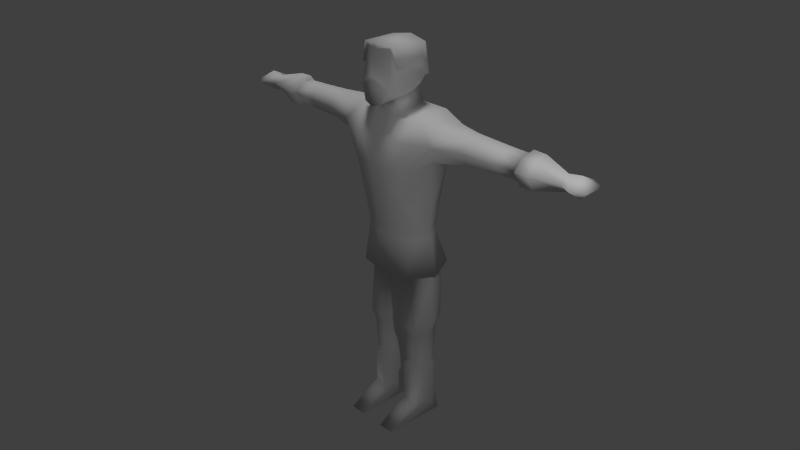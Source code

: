 # Source: swordsman_idle.blend  (saved by Blender 2.76.0; exported with 4.5.12 LTS)
import bpy
from mathutils import Matrix  # noqa: F401  (used for matrix-valued properties, if any)

bpy.ops.wm.read_factory_settings(use_empty=True)
scene = bpy.context.scene
scene.name = 'Scene'

# ---- collections
col_collection_1 = bpy.data.collections.new('Collection 1'); scene.collection.children.link(col_collection_1)

# ---- materials (node trees are filled in below, after node groups)
mat_material = bpy.data.materials.new('Material')
mat_material.alpha_threshold = 0.0
mat_material.use_transparent_shadow = False
mat_material.roughness = 0.5
mat_material.line_color = (0.0, 0.0, 0.0, 1.0)

# ---- material node trees

# ---- world
world_world = bpy.data.worlds.new('World'); scene.world = world_world
world_world.color = (0.05088, 0.05088, 0.05088)
world_world.use_sun_shadow = False
world_world.sun_shadow_jitter_overblur = 0.0
world_world.cycles.sampling_method = 'MANUAL'
world_world.cycles.sample_map_resolution = 256

# ---- cameras
cam_camera = bpy.data.cameras.new('Camera')
cam_camera.clip_end = 100.0
cam_camera.lens = 35.0
cam_camera.sensor_width = 32.0
cam_camera.sensor_height = 18.0
cam_camera.ortho_scale = 7.314
cam_camera.dof.focus_distance = 0.0
cam_camera.dof.aperture_fstop = 128.0

# ---- lights
light_hemi = bpy.data.lights.new('Hemi', 'SUN')
light_hemi.transmission_factor = 0.0
light_hemi.angle = 0.1993
light_hemi.energy = 1.0
light_hemi.shadow_buffer_clip_start = 0.5
light_hemi.shadow_soft_size = 0.1
light_hemi.shadow_cascade_max_distance = 1000.0
light_hemi.cycles.use_multiple_importance_sampling = False
light_lamp = bpy.data.lights.new('Lamp', 'POINT')
light_lamp.transmission_factor = 0.0
light_lamp.cutoff_distance = 30.0
light_lamp.energy = 100.0
light_lamp.shadow_buffer_clip_start = 1.001
light_lamp.shadow_soft_size = 0.1
light_lamp.shadow_maximum_resolution = 0.006
light_lamp.use_absolute_resolution = True
light_lamp.cycles.use_multiple_importance_sampling = False

# ---- meshes
me_cube = bpy.data.meshes.new('Cube')
me_cube.from_pydata([(0.5333, 0.2545, 4.76), (0.5333, -0.2545, 4.713), (0.5418, -0.01992, 2.999), (0.39, -0.2893, 2.999), (0.6663, -0.1462, 4.151), (1.25, -0.1126, 4.288), (0.3978, 0.2151, 2.999), (0.6663, 0.1462, 4.151), (1.25, 0.1126, 4.288), (0.3713, -0.4698, 3.946), (0.3713, -0.4892, 4.445), (0.3292, 0.4943, 4.445), (0.3713, 0.4698, 3.944), (0.8984, 0.181, 4.655), (0.8006, 0.3086, 4.403), (0.8006, -0.3086, 4.442), (0.8984, -0.181, 4.616), (1.25, -0.09271, 4.617), (1.25, -0.2223, 4.489), (1.25, 0.2223, 4.489), (1.25, 0.09271, 4.652), (1.911, 0.1925, 4.486), (1.856, 0.09746, 4.313), (1.77, -0.09747, 4.313), (1.709, -0.1925, 4.486), (1.77, -0.08029, 4.597), (1.856, 0.08028, 4.628), (0.174, 0.2128, 4.785), (0.25, -0.3606, 4.713), (0.1863, -0.3606, 5.021), (0.1458, 0.1407, 4.992), (0.3439, -0.2807, 5.021), (0.1885, -0.3941, 5.575), (0.1307, -0.5299, 4.894), (0.2564, -0.4704, 5.104), (0.2613, -0.3565, 5.314), (0.2421, -0.4172, 5.626), (0.2995, 0.1147, 5.613), (0.3453, -0.2495, 2.582), (0.5213, 0.0008048, 2.582), (0.3453, 0.307, 2.582), (0.1552, 0.3655, 2.22), (0.5782, -0.03593, 2.403), (0.4672, 0.2649, 2.22), (0.4442, -0.2533, 1.547), (0.5735, 0.005422, 1.613), (0.1497, -0.2539, 1.547), (0.4645, 0.2559, 1.64), (0.158, 0.286, 1.64), (0.05688, -0.004364, 1.613), (0.4149, -0.2134, 0.8734), (0.5148, 0.005098, 0.8734), (0.1873, -0.214, 0.8734), (0.4306, 0.1987, 0.8734), (0.1937, 0.222, 0.8734), (0.1155, -0.002465, 0.8734), (0.4157, -0.2152, 0.273), (0.5165, 0.005107, 0.273), (0.1863, -0.2157, 0.273), (0.4315, 0.2003, 0.273), (0.1927, 0.2237, 0.273), (0.1139, -0.002517, 0.273), (0.4771, 0.2137, 3.725e-09), (0.1505, 0.2208, 3.725e-09), (0.1863, -0.7095, 3.725e-09), (0.4203, -0.7094, 3.725e-09), (0.4138, -0.2111, 1.394), (0.5126, 0.005086, 1.442), (0.1887, -0.2116, 1.394), (0.4293, 0.1966, 1.456), (0.1951, 0.2196, 1.456), (0.1177, -0.002394, 1.442), (0.3991, -0.1789, 0.9233), (0.4831, 0.004924, 0.9233), (0.2076, -0.1793, 0.9233), (0.4123, 0.1678, 0.9233), (0.213, 0.1873, 0.9233), (0.1473, -0.001438, 0.9233), (2.09, -0.07802, 4.593), (2.09, 0.07829, 4.624), (2.09, -0.1868, 4.486), (2.09, 0.1883, 4.486), (2.09, 0.09504, 4.316), (2.09, -0.09472, 4.317), (2.28, 0.2401, 4.49), (2.28, 0.1219, 4.274), (2.28, -0.1206, 4.274), (2.28, -0.2388, 4.49), (2.28, -0.09919, 4.628), (2.28, 0.1005, 4.666), (2.09, -0.1009, 4.631), (2.09, -0.2425, 4.49), (2.09, 0.2459, 4.491), (2.09, -0.1227, 4.271), (2.674, 0.1455, 4.482), (2.674, 0.000648, 4.352), (2.674, -0.1442, 4.482), (2.674, 0.0006479, 4.577), (2.857, -0.004042, 4.609), (3.034, -0.1476, 4.48), (2.857, 0.2421, 4.487), (2.857, -0.004041, 4.32), (2.857, -0.2502, 4.487), (3.034, 0.1395, 4.48), (2.09, 0.1026, 4.671), (2.09, 0.1244, 4.27), (0.3352, -0.06724, 5.365), (0.3302, -0.3794, 5.347), (0.2857, 0.1919, 5.187), (0.2453, 0.1591, 5.163), (0.2429, -0.08818, 5.321), (0.4157, -0.3712, 2.447), (0.651, -0.0183, 2.447), (0.4392, 0.4113, 2.447), (-0.3713, -0.4698, 3.946), (0.06214, 0.5125, 3.85), (0.0, 0.3188, 2.999), (-0.1456, 0.5165, 4.445), (-0.2249, -0.5064, 4.445), (-0.5333, 0.2545, 4.76), (-0.5333, -0.2545, 4.713), (-0.174, 0.2128, 4.785), (-0.25, -0.3606, 4.713), (-0.5418, -0.01992, 2.999), (-0.39, -0.2893, 2.999), (-0.6663, -0.1462, 4.151), (-1.25, -0.1126, 4.288), (-0.3978, 0.2151, 2.999), (-0.6663, 0.1462, 4.151), (-1.25, 0.1126, 4.288), (0.1, -0.4834, 3.756), (-0.3713, -0.4892, 4.445), (-0.3292, 0.4943, 4.445), (-0.3713, 0.4698, 3.944), (-0.8984, 0.181, 4.655), (-0.8006, 0.3086, 4.403), (-0.8006, -0.3086, 4.442), (-0.8984, -0.181, 4.616), (-1.25, -0.09271, 4.617), (-1.25, -0.2223, 4.489), (-1.25, 0.2223, 4.489), (-1.25, 0.09271, 4.652), (-1.911, 0.1925, 4.486), (-1.856, 0.09746, 4.313), (-1.77, -0.09747, 4.313), (-1.709, -0.1925, 4.486), (-1.77, -0.08029, 4.597), (-1.856, 0.08028, 4.628), (-0.1863, -0.3606, 5.021), (-0.1458, 0.1407, 4.992), (-0.3439, -0.2807, 5.021), (0.0, -0.5416, 4.849), (-0.1885, -0.3941, 5.575), (0.0, -0.4704, 5.575), (-0.1307, -0.5299, 4.894), (-0.2564, -0.4704, 5.104), (0.0, 0.145, 5.661), (0.0, -0.5436, 5.248), (-0.2613, -0.3565, 5.314), (-0.2421, -0.4172, 5.626), (0.0, -0.4935, 5.652), (-0.2995, 0.1147, 5.613), (0.0, 0.4245, 2.582), (0.0, -0.3209, 2.582), (-0.3453, -0.2495, 2.582), (-0.5213, 0.0008048, 2.582), (-0.3453, 0.307, 2.582), (-0.1552, 0.3655, 2.22), (-0.5782, -0.03593, 2.403), (-0.4672, 0.2649, 2.22), (0.0, 0.03207, 2.403), (-0.4442, -0.2533, 1.547), (-0.5735, 0.005422, 1.613), (-0.1497, -0.2539, 1.547), (-0.4645, 0.2559, 1.64), (-0.158, 0.286, 1.64), (-0.05688, -0.004364, 1.613), (-0.4149, -0.2134, 0.8734), (-0.5148, 0.005098, 0.8734), (-0.1873, -0.214, 0.8734), (-0.4306, 0.1987, 0.8734), (-0.1937, 0.222, 0.8734), (-0.1155, -0.002465, 0.8734), (-0.4157, -0.2152, 0.273), (-0.5165, 0.005107, 0.273), (-0.1863, -0.2157, 0.273), (-0.4315, 0.2003, 0.273), (-0.1927, 0.2237, 0.273), (-0.1139, -0.002517, 0.273), (-0.4771, 0.2137, 3.725e-09), (-0.1505, 0.2208, 3.725e-09), (-0.1863, -0.7095, 3.725e-09), (-0.4203, -0.7094, 3.725e-09), (-0.4138, -0.2111, 1.394), (-0.5126, 0.005086, 1.442), (-0.1887, -0.2116, 1.394), (-0.4293, 0.1966, 1.456), (-0.1951, 0.2196, 1.456), (-0.1177, -0.002394, 1.442), (-0.3991, -0.1789, 0.9233), (-0.4831, 0.004924, 0.9233), (-0.2076, -0.1793, 0.9233), (-0.4123, 0.1678, 0.9233), (-0.213, 0.1873, 0.9233), (-0.1473, -0.001438, 0.9233), (-2.09, -0.07802, 4.593), (-2.09, 0.07829, 4.624), (-2.09, -0.1868, 4.486), (-2.09, 0.1883, 4.486), (-2.09, 0.09504, 4.316), (-2.09, -0.09472, 4.317), (-2.28, 0.2401, 4.49), (-2.28, 0.1219, 4.274), (-2.28, -0.1206, 4.274), (-2.28, -0.2388, 4.49), (-2.28, -0.09919, 4.628), (-2.28, 0.1005, 4.666), (-2.09, -0.1009, 4.631), (-2.09, -0.2425, 4.49), (-2.09, 0.2459, 4.491), (-2.09, -0.1227, 4.271), (-2.674, 0.1455, 4.482), (-2.674, 0.000648, 4.352), (-2.674, -0.1442, 4.482), (-2.674, 0.0006479, 4.577), (-2.857, -0.004042, 4.609), (-3.034, -0.1476, 4.48), (-2.857, 0.2421, 4.487), (-2.857, -0.004041, 4.32), (-2.857, -0.2502, 4.487), (-3.034, 0.1395, 4.48), (-2.09, 0.1026, 4.671), (-2.09, 0.1244, 4.27), (-0.3352, -0.06724, 5.365), (-0.3302, -0.3794, 5.347), (0.0, 0.2795, 5.129), (-0.2857, 0.1919, 5.187), (0.0, 0.2242, 5.107), (-0.2453, 0.1591, 5.163), (-0.2429, -0.08818, 5.321), (-0.4157, -0.3712, 2.447), (-0.651, -0.0183, 2.447), (-0.4392, 0.4113, 2.447), (0.0, 0.5311, 2.447), (0.0, 0.3317, 3.111), (0.3725, -0.2992, 3.111), (0.5322, -0.03175, 3.111), (0.3932, 0.2172, 3.111), (-0.3725, -0.2992, 3.111), (-0.5322, -0.03175, 3.111), (-0.3932, 0.2172, 3.111), (0.3868, 0.2914, 3.356), (0.3721, -0.3538, 3.378), (0.3794, 0.3764, 3.636), (0.2159, 0.4913, 3.897), (-0.3839, 0.2371, 4.77), (0.1, -0.5072, 3.935), (0.3719, -0.3895, 3.553), (0.5583, -0.05401, 3.313), (-0.3903, -0.308, 4.713), (-0.1, -0.479, 3.756), (-0.1, -0.3606, 4.713), (-0.1, -0.3731, 2.999), (-0.1, -0.5102, 4.048), (-0.1, -0.4992, 4.445), (-0.1, -0.4282, 2.447), (-0.1, -0.383, 3.111), (-0.1, -0.5026, 4.23), (0.1, -0.383, 3.111), (0.1, -0.3731, 2.999), (0.1, -0.4282, 2.447), (0.1, -0.4958, 4.445), (0.1, -0.3606, 4.713)], [], [(13, 14, 11, 0), (1, 0, 28), (15, 16, 1, 10), (11, 117, 121, 27, 0), (7, 12, 11, 14), (127, 250, 244, 116), (15, 18, 17, 16), (19, 14, 13, 20), (13, 16, 17, 20), (4, 7, 8, 5), (1, 16, 13, 0), (7, 14, 19, 8), (248, 114, 125), (15, 4, 5, 18), (10, 9, 15), (20, 17, 25, 26), (28, 27, 30, 29), (151, 33, 157), (33, 31, 34), (29, 31, 33), (29, 30, 31), (157, 32, 153), (157, 34, 32), (33, 34, 157), (153, 32, 36, 160), (162, 40, 43, 41), (38, 39, 112, 111), (39, 40, 113, 112), (40, 39, 42, 43), (41, 43, 47, 48), (170, 162, 41), (55, 52, 74, 77), (49, 48, 70, 71), (50, 51, 73, 72), (44, 46, 68, 66), (51, 53, 75, 73), (46, 49, 71, 68), (249, 248, 125), (271, 10, 28, 272), (10, 1, 28), (0, 27, 28), (50, 52, 58, 56), (53, 51, 57, 59), (51, 50, 56, 57), (57, 56, 65), (62, 65, 64, 63), (56, 64, 65), (61, 63, 64), (83, 82, 105, 93), (80, 83, 93, 91), (8, 19, 21, 22), (18, 5, 23, 24), (19, 20, 26, 21), (5, 8, 22, 23), (17, 18, 24, 25), (30, 237, 109), (35, 110, 106), (39, 38, 42), (170, 41, 48, 49), (43, 42, 45, 47), (52, 55, 61, 58), (55, 54, 60, 61), (54, 53, 59, 60), (56, 58, 64), (79, 78, 90, 104), (82, 81, 92, 105), (81, 79, 104, 92), (78, 80, 91, 90), (61, 60, 63), (59, 57, 62), (60, 59, 62, 63), (58, 61, 64), (62, 57, 65), (38, 163, 46, 44), (163, 170, 49, 46), (71, 70, 76, 77), (69, 67, 73, 75), (66, 68, 74, 72), (68, 71, 77, 74), (70, 69, 75, 76), (67, 66, 72, 73), (48, 47, 69, 70), (52, 50, 72, 74), (54, 55, 77, 76), (47, 45, 67, 69), (53, 54, 76, 75), (45, 44, 66, 67), (42, 38, 44, 45), (23, 22, 82, 83), (22, 21, 81, 82), (24, 23, 83, 80), (21, 26, 79, 81), (26, 25, 78, 79), (25, 24, 80, 78), (104, 90, 88, 89), (85, 84, 94, 95), (90, 91, 87, 88), (105, 92, 84, 85), (91, 93, 86, 87), (92, 104, 89, 84), (93, 105, 85, 86), (96, 95, 101, 102), (86, 85, 95), (88, 87, 96, 97), (99, 101, 103), (98, 99, 103), (97, 96, 102, 98), (95, 94, 100, 101), (89, 88, 97), (84, 89, 97, 94), (87, 86, 95, 96), (94, 97, 98, 100), (100, 98, 103), (101, 100, 103), (102, 101, 99), (98, 102, 99), (106, 108, 37), (36, 107, 106, 37), (107, 35, 106), (235, 156, 37, 108), (237, 235, 108, 109), (31, 35, 34), (32, 35, 107, 36), (110, 109, 108, 106), (35, 32, 34), (6, 2, 112, 113), (116, 6, 113, 243), (269, 270, 111, 3), (40, 162, 243, 113), (2, 3, 111, 112), (110, 35, 31), (30, 109, 31), (109, 110, 31), (36, 37, 156), (160, 36, 156), (136, 131, 120, 137), (6, 116, 244, 247), (128, 135, 132, 133), (6, 247, 246, 2), (136, 137, 138, 139), (140, 141, 134, 135), (134, 141, 138, 137), (125, 126, 129, 128), (128, 129, 140, 135), (127, 123, 249, 250), (136, 139, 126, 125), (141, 147, 146, 138), (151, 157, 154), (154, 155, 150), (148, 154, 150), (148, 150, 149), (157, 153, 152), (157, 152, 155), (154, 157, 155), (153, 160, 159, 152), (162, 167, 169, 166), (164, 240, 241, 165), (165, 241, 242, 166), (3, 245, 268, 269), (166, 169, 168, 165), (167, 175, 174, 169), (170, 167, 162), (182, 204, 201, 179), (176, 198, 197, 175), (177, 199, 200, 178), (171, 193, 195, 173), (178, 200, 202, 180), (173, 195, 198, 176), (177, 183, 185, 179), (180, 186, 184, 178), (178, 184, 183, 177), (184, 192, 183), (189, 190, 191, 192), (183, 192, 191), (188, 191, 190), (210, 220, 232, 209), (207, 218, 220, 210), (129, 143, 142, 140), (139, 145, 144, 126), (140, 142, 147, 141), (126, 144, 143, 129), (138, 146, 145, 139), (149, 238, 237), (158, 233, 239), (165, 168, 164), (170, 176, 175, 167), (169, 174, 172, 168), (179, 185, 188, 182), (182, 188, 187, 181), (181, 187, 186, 180), (183, 191, 185), (206, 231, 217, 205), (209, 232, 219, 208), (208, 219, 231, 206), (205, 217, 218, 207), (188, 190, 187), (186, 189, 184), (187, 190, 189, 186), (185, 191, 188), (189, 192, 184), (164, 171, 173, 163), (163, 173, 176, 170), (198, 204, 203, 197), (196, 202, 200, 194), (193, 199, 201, 195), (195, 201, 204, 198), (197, 203, 202, 196), (194, 200, 199, 193), (175, 197, 196, 174), (179, 201, 199, 177), (181, 203, 204, 182), (174, 196, 194, 172), (180, 202, 203, 181), (172, 194, 193, 171), (168, 172, 171, 164), (144, 210, 209, 143), (143, 209, 208, 142), (145, 207, 210, 144), (142, 208, 206, 147), (147, 206, 205, 146), (146, 205, 207, 145), (231, 216, 215, 217), (212, 222, 221, 211), (217, 215, 214, 218), (232, 212, 211, 219), (218, 214, 213, 220), (219, 211, 216, 231), (220, 213, 212, 232), (223, 229, 228, 222), (213, 222, 212), (215, 224, 223, 214), (226, 230, 228), (225, 230, 226), (224, 225, 229, 223), (222, 228, 227, 221), (216, 224, 215), (211, 221, 224, 216), (214, 223, 222, 213), (221, 227, 225, 224), (227, 230, 225), (228, 230, 227), (229, 226, 228), (225, 226, 229), (233, 161, 236), (159, 161, 233, 234), (234, 233, 158), (235, 236, 161, 156), (237, 238, 236, 235), (150, 155, 158), (152, 159, 234, 158), (239, 233, 236, 238), (158, 155, 152), (127, 242, 241, 123), (116, 243, 242, 127), (166, 242, 243, 162), (123, 241, 240, 124), (239, 150, 158), (149, 150, 238), (238, 150, 239), (159, 156, 161), (160, 156, 159), (249, 125, 128), (252, 257, 256, 130), (253, 7, 258), (250, 249, 128), (9, 10, 256), (128, 133, 250), (250, 133, 115, 244), (123, 124, 248, 249), (246, 252, 245), (131, 118, 259, 120), (258, 4, 257), (7, 253, 12), (12, 254, 117, 11), (251, 115, 254, 253), (258, 7, 4), (264, 271, 272, 261), (120, 259, 255, 119), (134, 119, 132, 135), (120, 119, 134, 137), (133, 132, 115), (260, 130, 263), (115, 132, 117, 254), (118, 122, 259), (257, 4, 9), (259, 122, 255), (119, 255, 117, 132), (257, 9, 256), (148, 151, 154), (246, 258, 257, 252), (148, 29, 33, 151), (122, 261, 272, 28, 29, 148), (30, 149, 237), (253, 254, 12), (247, 244, 115, 251), (27, 121, 149, 30), (268, 245, 130), (125, 114, 136), (255, 122, 121), (255, 121, 117), (122, 148, 149, 121), (245, 252, 130), (163, 38, 111), (2, 246, 245, 3), (164, 163, 240), (114, 260, 263, 131), (266, 268, 130, 260), (124, 240, 265, 262), (263, 267, 118, 131), (262, 266, 248, 124), (264, 118, 267), (118, 264, 122), (248, 266, 260), (122, 264, 261), (262, 265, 270, 269), (269, 268, 266, 262), (114, 248, 260), (263, 130, 256, 267), (10, 271, 256), (271, 264, 267, 256), (247, 251, 246), (251, 253, 258, 246), (9, 4, 15), (114, 131, 136), (240, 163, 265), (163, 111, 270), (163, 270, 265)])
me_cube.polygons.foreach_set('use_smooth', [True] * 327)
_uv = me_cube.uv_layers.new(name='UVMap')
_uv.uv.foreach_set('vector', [0.3027, 0.6922, 0.3696, 0.6502, 0.4788, 0.7267, 0.3703, 0.7688, 0.3597, 0.6144, 0.3597, 0.7496, 0.2844, 0.5862, 0.3127, 0.869, 0.3421, 0.9214, 0.2323, 0.9505, 0.1835, 0.87, 0.3237, 0.7267, 0.4201, 0.8039, 0.348, 0.8995, 0.2787, 0.8401, 0.2153, 0.7688, 0.2738, 0.5863, 0.394, 0.6192, 0.3237, 0.7267, 0.2145, 0.6502, 0.1469, 0.007896, 0.08867, 0.007896, 0.08867, 0.06609, 0.1469, 0.06609, 0.137, 0.7661, 0.2885, 0.7895, 0.2886, 0.8532, 0.1695, 0.8327, 0.298, 0.7587, 0.1518, 0.8103, 0.1741, 0.7176, 0.2916, 0.6875, 0.1741, 0.7176, 0.1695, 0.6022, 0.2886, 0.6227, 0.2916, 0.6875, 0.1077, 0.6581, 0.1358, 0.5716, 0.3147, 0.6385, 0.2977, 0.7112, 0.2047, 0.6144, 0.3017, 0.6339, 0.3017, 0.7301, 0.2047, 0.7496, 0.1369, 0.9162, 0.1518, 0.8103, 0.298, 0.7587, 0.314, 0.8335, 0.3061, 0.5879, 0.3065, 0.828, 0.2217, 0.8866, 0.137, 0.7661, 0.1077, 0.6581, 0.2977, 0.7112, 0.2885, 0.7895, 0.1835, 0.87, 0.1835, 0.7199, 0.3127, 0.869, 0.2916, 0.6875, 0.2886, 0.6227, 0.467, 0.6215, 0.4965, 0.6755, 0.2496, 0.7232, 0.4263, 0.7454, 0.4041, 0.8094, 0.2496, 0.8181, 0.5828, 0.04338, 0.582, 0.04507, 0.5755, 0.04099, 0.582, 0.04507, 0.5833, 0.05209, 0.5788, 0.04838, 0.5845, 0.04798, 0.5833, 0.05209, 0.582, 0.04507, 0.5845, 0.04798, 0.5978, 0.05376, 0.5833, 0.05209, 0.5755, 0.04099, 0.5528, 0.05084, 0.5568, 0.03491, 0.5755, 0.04099, 0.5788, 0.04838, 0.5528, 0.05084, 0.582, 0.04507, 0.5788, 0.04838, 0.5755, 0.04099, 0.8142, 0.3008, 0.889, 0.3286, 0.8795, 0.3551, 0.814, 0.3272, 0.2336, 0.4879, 0.1398, 0.4726, 0.1229, 0.3784, 0.2077, 0.3846, 0.4505, 0.7911, 0.4857, 0.7387, 0.5287, 0.7458, 0.4732, 0.8294, 0.4857, 0.7387, 0.4496, 0.6764, 0.4811, 0.6434, 0.5287, 0.7458, 0.1398, 0.4726, 0.04717, 0.4615, 0.04284, 0.4125, 0.1229, 0.3784, 0.2077, 0.3846, 0.1229, 0.3784, 0.1226, 0.2499, 0.1957, 0.2457, 0.3137, 0.4092, 0.2336, 0.4879, 0.2077, 0.3846, 0.8099, 0.2234, 0.8217, 0.2006, 0.827, 0.2056, 0.8166, 0.2256, 0.2701, 0.1431, 0.1951, 0.179, 0.1835, 0.1252, 0.2418, 0.09755, 0.8402, 0.1863, 0.8635, 0.1769, 0.8657, 0.1829, 0.844, 0.1919, 0.2319, 0.1647, 0.1716, 0.1573, 0.1837, 0.1178, 0.2366, 0.1287, 0.8635, 0.1769, 0.8846, 0.1694, 0.886, 0.1763, 0.8657, 0.1829, 0.1716, 0.1573, 0.1027, 0.1388, 0.1316, 0.09755, 0.1837, 0.1178, 0.2603, 0.6839, 0.3061, 0.6839, 0.2217, 0.9826, 0.1019, 0.87, 0.1835, 0.87, 0.147, 0.9505, 0.1019, 0.9505, 0.1835, 0.87, 0.2323, 0.9505, 0.147, 0.9505, 0.3597, 0.7496, 0.2642, 0.7386, 0.2844, 0.5862, 0.8402, 0.1863, 0.8217, 0.2006, 0.7535, 0.1406, 0.7899, 0.1056, 0.8846, 0.1694, 0.8635, 0.1769, 0.8349, 0.1019, 0.8691, 0.09591, 0.8635, 0.1769, 0.8402, 0.1863, 0.7899, 0.1056, 0.8349, 0.1019, 0.8349, 0.1019, 0.7899, 0.1056, 0.7083, 0.03999, 0.8799, 0.1505, 0.7071, 0.1437, 0.7061, 0.09995, 0.8799, 0.08945, 0.7899, 0.1056, 0.6888, 0.06035, 0.7083, 0.03999, 0.7519, 0.1808, 0.7072, 0.2256, 0.6888, 0.06035, 0.8153, 0.6907, 0.8249, 0.6466, 0.8395, 0.6419, 0.8241, 0.695, 0.7895, 0.7227, 0.8153, 0.6907, 0.8241, 0.695, 0.7983, 0.7293, 0.159, 0.8335, 0.143, 0.7587, 0.3633, 0.7334, 0.3536, 0.7991, 0.2885, 0.7895, 0.2977, 0.7112, 0.4728, 0.7344, 0.4475, 0.7985, 0.298, 0.7587, 0.2916, 0.6875, 0.4965, 0.6755, 0.5183, 0.7334, 0.2977, 0.7112, 0.3147, 0.6385, 0.5085, 0.6746, 0.4728, 0.7344, 0.2886, 0.8532, 0.2885, 0.7895, 0.4475, 0.7985, 0.467, 0.8519, 0.5978, 0.05376, 0.6072, 0.05107, 0.5984, 0.06403, 0.983, 0.3729, 0.9674, 0.4896, 0.9301, 0.4726, 0.2875, 0.4615, 0.2016, 0.4613, 0.2832, 0.4125, 0.3137, 0.4092, 0.2077, 0.3846, 0.1957, 0.2457, 0.2744, 0.208, 0.1229, 0.3784, 0.04284, 0.4125, 0.06129, 0.2445, 0.1226, 0.2499, 0.8217, 0.2006, 0.8099, 0.2234, 0.7519, 0.1808, 0.7535, 0.1406, 0.9387, 0.1708, 0.9103, 0.165, 0.9048, 0.093, 0.9385, 0.09294, 0.9103, 0.165, 0.8846, 0.1694, 0.8691, 0.09591, 0.9048, 0.093, 0.7899, 0.1056, 0.7535, 0.1406, 0.6888, 0.06035, 0.7396, 0.7772, 0.7637, 0.7484, 0.7706, 0.7539, 0.7458, 0.7854, 0.6563, 0.8309, 0.7062, 0.8033, 0.714, 0.8142, 0.6563, 0.8471, 0.7062, 0.8033, 0.7396, 0.7772, 0.7458, 0.7854, 0.714, 0.8142, 0.7637, 0.7484, 0.7895, 0.7227, 0.7983, 0.7293, 0.7706, 0.7539, 0.9385, 0.09294, 0.9048, 0.093, 0.9084, 0.05431, 0.8691, 0.09591, 0.8349, 0.1019, 0.8638, 0.05507, 0.9048, 0.093, 0.8691, 0.09591, 0.8638, 0.05507, 0.9084, 0.05431, 0.7535, 0.1406, 0.7519, 0.1808, 0.6888, 0.06035, 0.8638, 0.05507, 0.8349, 0.1019, 0.7083, 0.03999, 0.2016, 0.4613, 0.1096, 0.4536, 0.171, 0.2228, 0.2343, 0.2307, 0.1096, 0.4536, 0.03265, 0.3848, 0.0987, 0.2035, 0.171, 0.2228, 0.603, 0.371, 0.5658, 0.3799, 0.5545, 0.294, 0.5865, 0.2883, 0.5277, 0.3834, 0.4938, 0.3821, 0.4933, 0.2978, 0.5221, 0.297, 0.4553, 0.3737, 0.4189, 0.3701, 0.4295, 0.2941, 0.4605, 0.2971, 0.4189, 0.3701, 0.3822, 0.3708, 0.3996, 0.2883, 0.4295, 0.2941, 0.5658, 0.3799, 0.5277, 0.3834, 0.5221, 0.297, 0.5545, 0.294, 0.4938, 0.3821, 0.4553, 0.3737, 0.4605, 0.2971, 0.4933, 0.2978, 0.1951, 0.179, 0.1254, 0.183, 0.121, 0.1338, 0.1835, 0.1252, 0.8217, 0.2006, 0.8402, 0.1863, 0.844, 0.1919, 0.827, 0.2056, 0.9103, 0.165, 0.9387, 0.1708, 0.9357, 0.1778, 0.9105, 0.1727, 0.1254, 0.183, 0.067, 0.1779, 0.06635, 0.1336, 0.121, 0.1338, 0.8846, 0.1694, 0.9103, 0.165, 0.9105, 0.1727, 0.886, 0.1763, 0.2961, 0.1779, 0.2319, 0.1647, 0.2366, 0.1287, 0.2954, 0.1336, 0.2832, 0.4125, 0.2016, 0.4613, 0.2343, 0.2307, 0.3016, 0.2445, 0.3178, 0.7344, 0.3535, 0.6746, 0.4276, 0.6829, 0.4216, 0.743, 0.3536, 0.7991, 0.3633, 0.7334, 0.421, 0.7286, 0.4276, 0.7899, 0.2925, 0.7985, 0.3178, 0.7344, 0.4216, 0.743, 0.4175, 0.8038, 0.3633, 0.7334, 0.3415, 0.6755, 0.4175, 0.6726, 0.421, 0.7286, 0.3415, 0.6755, 0.312, 0.6215, 0.4166, 0.6221, 0.4175, 0.6726, 0.312, 0.8519, 0.2925, 0.7985, 0.4175, 0.8038, 0.4166, 0.8526, 0.7458, 0.7854, 0.7706, 0.7539, 0.7989, 0.7788, 0.7732, 0.8082, 0.697, 0.8932, 0.7418, 0.8443, 0.8379, 0.9001, 0.8162, 0.959, 0.7706, 0.7539, 0.7983, 0.7293, 0.8231, 0.7513, 0.7989, 0.7788, 0.6563, 0.8471, 0.714, 0.8142, 0.7418, 0.8443, 0.697, 0.8932, 0.7983, 0.7293, 0.8241, 0.695, 0.8539, 0.7161, 0.8231, 0.7513, 0.714, 0.8142, 0.7458, 0.7854, 0.7732, 0.8082, 0.7418, 0.8443, 0.8241, 0.695, 0.8395, 0.6419, 0.8921, 0.6659, 0.8539, 0.7161, 0.8913, 0.8187, 0.9396, 0.7868, 0.9759, 0.8336, 0.9164, 0.8523, 0.8539, 0.7161, 0.8921, 0.6659, 0.9396, 0.7868, 0.7989, 0.7788, 0.8231, 0.7513, 0.8913, 0.8187, 0.8635, 0.8557, 0.9241, 0.866, 0.9759, 0.8336, 0.9407, 0.9255, 0.8964, 0.8745, 0.9241, 0.866, 0.9407, 0.9255, 0.8635, 0.8557, 0.8913, 0.8187, 0.9164, 0.8523, 0.8964, 0.8745, 0.8162, 0.959, 0.8379, 0.9001, 0.8864, 0.9162, 0.868, 0.9881, 0.7732, 0.8082, 0.7989, 0.7788, 0.8635, 0.8557, 0.7418, 0.8443, 0.7732, 0.8082, 0.8635, 0.8557, 0.8379, 0.9001, 0.8231, 0.7513, 0.8539, 0.7161, 0.9396, 0.7868, 0.8913, 0.8187, 0.8379, 0.9001, 0.8635, 0.8557, 0.8964, 0.8745, 0.8864, 0.9162, 0.8864, 0.9162, 0.8964, 0.8745, 0.9407, 0.9255, 0.868, 0.9881, 0.8864, 0.9162, 0.9407, 0.9255, 0.9164, 0.8523, 0.9759, 0.8336, 0.9241, 0.866, 0.8964, 0.8745, 0.9164, 0.8523, 0.9241, 0.866, 0.9301, 0.4726, 0.8819, 0.5415, 0.8632, 0.4649, 0.8795, 0.3551, 0.9505, 0.3813, 0.9301, 0.4726, 0.8632, 0.4649, 0.9505, 0.3813, 0.983, 0.3729, 0.9301, 0.4726, 0.8116, 0.5739, 0.8127, 0.465, 0.8632, 0.4649, 0.8819, 0.5415, 0.8115, 0.5914, 0.8116, 0.5739, 0.8819, 0.5415, 0.8879, 0.5574, 0.5833, 0.05209, 0.5695, 0.0548, 0.5788, 0.04838, 0.889, 0.3286, 0.983, 0.3729, 0.9505, 0.3813, 0.8795, 0.3551, 0.9674, 0.4896, 0.8879, 0.5574, 0.8819, 0.5415, 0.9301, 0.4726, 0.5695, 0.0548, 0.5528, 0.05084, 0.5788, 0.04838, 0.3812, 0.6705, 0.4492, 0.6472, 0.5101, 0.7805, 0.3926, 0.823, 0.2744, 0.6802, 0.3812, 0.6705, 0.3926, 0.823, 0.2744, 0.8343, 0.1019, 0.8817, 0.1019, 0.7159, 0.1969, 0.7159, 0.1891, 0.8817, 0.4496, 0.6764, 0.377, 0.6528, 0.377, 0.6117, 0.4811, 0.6434, 0.2348, 0.8817, 0.1891, 0.8817, 0.1969, 0.7159, 0.2677, 0.7159, 0.5813, 0.06729, 0.5695, 0.0548, 0.5833, 0.05209, 0.5978, 0.05376, 0.5984, 0.06403, 0.5833, 0.05209, 0.5984, 0.06403, 0.5813, 0.06729, 0.5833, 0.05209, 0.8795, 0.3551, 0.8632, 0.4649, 0.8127, 0.465, 0.814, 0.3272, 0.8795, 0.3551, 0.8127, 0.465, 0.1831, 0.8498, 0.3065, 0.8507, 0.2599, 0.9276, 0.1551, 0.8998, 0.1469, 0.008029, 0.08867, 0.008029, 0.08867, 0.06623, 0.1469, 0.06623, 0.2299, 0.6751, 0.2478, 0.7609, 0.1126, 0.7705, 0.1096, 0.6407, 0.2054, 0.007896, 0.1472, 0.007896, 0.1472, 0.06609, 0.2054, 0.06609, 0.4125, 0.7687, 0.3802, 0.8348, 0.262, 0.8552, 0.2621, 0.792, 0.2526, 0.7598, 0.259, 0.689, 0.3757, 0.719, 0.3978, 0.811, 0.3757, 0.719, 0.259, 0.689, 0.262, 0.6247, 0.3802, 0.6043, 0.4416, 0.6614, 0.2529, 0.7141, 0.236, 0.6419, 0.4137, 0.5755, 0.4126, 0.9162, 0.2367, 0.834, 0.2526, 0.7598, 0.3978, 0.811, 0.2054, 0.008029, 0.1472, 0.008029, 0.1472, 0.06623, 0.2054, 0.06623, 0.4125, 0.7687, 0.2621, 0.792, 0.2529, 0.7141, 0.4416, 0.6614, 0.414, 0.689, 0.2105, 0.6772, 0.2398, 0.6235, 0.417, 0.6247, 0.5828, 0.04338, 0.5755, 0.04099, 0.5832, 0.04155, 0.5832, 0.04155, 0.5825, 0.03699, 0.5883, 0.0366, 0.587, 0.04069, 0.5832, 0.04155, 0.5883, 0.0366, 0.587, 0.04069, 0.5883, 0.0366, 0.6008, 0.04353, 0.5755, 0.04099, 0.5568, 0.03491, 0.563, 0.01974, 0.5755, 0.04099, 0.563, 0.01974, 0.5825, 0.03699, 0.5832, 0.04155, 0.5755, 0.04099, 0.5825, 0.03699, 0.8142, 0.3008, 0.814, 0.3272, 0.7479, 0.3538, 0.7389, 0.3272, 0.105, 0.4734, 0.1405, 0.373, 0.2255, 0.3748, 0.1999, 0.467, 0.3035, 0.7911, 0.2808, 0.8294, 0.2253, 0.7458, 0.2682, 0.7387, 0.2682, 0.7387, 0.2253, 0.7458, 0.2728, 0.6434, 0.3043, 0.6764, 0.1469, 0.00797, 0.08867, 0.00797, 0.08867, 0.06617, 0.1469, 0.06617, 0.1999, 0.467, 0.2255, 0.3748, 0.302, 0.4162, 0.2932, 0.4646, 0.1405, 0.373, 0.1655, 0.2358, 0.2379, 0.2468, 0.2255, 0.3748, 0.03265, 0.3875, 0.1405, 0.373, 0.105, 0.4734, 0.8483, 0.05335, 0.8548, 0.0538, 0.8566, 0.07438, 0.8503, 0.0767, 0.09502, 0.1268, 0.1274, 0.0841, 0.1829, 0.1171, 0.1663, 0.1696, 0.8609, 0.0953, 0.8661, 0.09193, 0.8812, 0.1072, 0.8773, 0.1114, 0.13, 0.1734, 0.1288, 0.1371, 0.1824, 0.1312, 0.1907, 0.1716, 0.8773, 0.1114, 0.8812, 0.1072, 0.8961, 0.1198, 0.8926, 0.1252, 0.1907, 0.1716, 0.1824, 0.1312, 0.2362, 0.1159, 0.2611, 0.1597, 0.8609, 0.0953, 0.7901, 0.1458, 0.7717, 0.1035, 0.8503, 0.0767, 0.8926, 0.1252, 0.8536, 0.1819, 0.8269, 0.1648, 0.8773, 0.1114, 0.8773, 0.1114, 0.8269, 0.1648, 0.7901, 0.1458, 0.8609, 0.0953, 0.8269, 0.1648, 0.6982, 0.1727, 0.7901, 0.1458, 0.8799, 0.08945, 0.8799, 0.1505, 0.7061, 0.14, 0.7071, 0.09628, 0.7901, 0.1458, 0.6982, 0.1727, 0.6888, 0.1486, 0.7844, 0.06898, 0.6888, 0.1486, 0.7624, 0.01539, 0.8192, 0.7064, 0.8114, 0.7102, 0.7976, 0.6627, 0.8107, 0.6669, 0.8424, 0.7349, 0.8344, 0.7408, 0.8114, 0.7102, 0.8192, 0.7064, 0.3917, 0.834, 0.1985, 0.7999, 0.1888, 0.7347, 0.4076, 0.7598, 0.4171, 0.792, 0.2592, 0.8009, 0.2341, 0.7372, 0.4079, 0.7141, 0.4076, 0.7598, 0.1888, 0.7347, 0.2105, 0.6772, 0.414, 0.689, 0.4079, 0.7141, 0.2341, 0.7372, 0.1986, 0.6778, 0.3911, 0.6419, 0.417, 0.8552, 0.2398, 0.8539, 0.2592, 0.8009, 0.4171, 0.792, 0.6008, 0.04353, 0.6072, 0.03563, 0.6072, 0.05107, 0.6442, 0.3697, 0.6951, 0.4704, 0.6575, 0.4867, 0.0528, 0.4646, 0.06169, 0.4162, 0.1383, 0.4724, 0.03265, 0.3875, 0.09069, 0.1909, 0.1655, 0.2358, 0.1405, 0.373, 0.2255, 0.3748, 0.2379, 0.2468, 0.2994, 0.2472, 0.302, 0.4162, 0.8503, 0.0767, 0.7717, 0.1035, 0.7844, 0.06898, 0.8483, 0.05335, 0.9387, 0.143, 0.9112, 0.2087, 0.8827, 0.1968, 0.9127, 0.138, 0.9127, 0.138, 0.8827, 0.1968, 0.8536, 0.1819, 0.8926, 0.1252, 0.7901, 0.1458, 0.6888, 0.1486, 0.7717, 0.1035, 0.8869, 0.7836, 0.8814, 0.791, 0.8592, 0.7628, 0.8654, 0.758, 0.9614, 0.8317, 0.9614, 0.8462, 0.9098, 0.8167, 0.9168, 0.807, 0.9168, 0.807, 0.9098, 0.8167, 0.8814, 0.791, 0.8869, 0.7836, 0.8654, 0.758, 0.8592, 0.7628, 0.8344, 0.7408, 0.8424, 0.7349, 0.9112, 0.2087, 0.8722, 0.2308, 0.8827, 0.1968, 0.8536, 0.1819, 0.8348, 0.2145, 0.8269, 0.1648, 0.8827, 0.1968, 0.8722, 0.2308, 0.8348, 0.2145, 0.8536, 0.1819, 0.7717, 0.1035, 0.6888, 0.1486, 0.7844, 0.06898, 0.8348, 0.2145, 0.6982, 0.1727, 0.8269, 0.1648, 0.1383, 0.4724, 0.1274, 0.2398, 0.1911, 0.2379, 0.2307, 0.4734, 0.2307, 0.4734, 0.1911, 0.2379, 0.265, 0.2254, 0.3137, 0.4121, 0.3937, 0.2596, 0.4088, 0.184, 0.438, 0.1892, 0.4277, 0.2678, 0.4625, 0.271, 0.4676, 0.1919, 0.494, 0.1926, 0.4936, 0.2698, 0.5288, 0.2621, 0.524, 0.1921, 0.5523, 0.1893, 0.562, 0.2588, 0.562, 0.2588, 0.5523, 0.1893, 0.5797, 0.184, 0.5956, 0.2595, 0.4277, 0.2678, 0.438, 0.1892, 0.4676, 0.1919, 0.4625, 0.271, 0.4936, 0.2698, 0.494, 0.1926, 0.524, 0.1921, 0.5288, 0.2621, 0.1663, 0.1696, 0.1829, 0.1171, 0.2443, 0.1315, 0.2353, 0.1801, 0.8503, 0.0767, 0.8566, 0.07438, 0.8661, 0.09193, 0.8609, 0.0953, 0.9127, 0.138, 0.9155, 0.1315, 0.9387, 0.136, 0.9387, 0.143, 0.2353, 0.1801, 0.2443, 0.1315, 0.2988, 0.1364, 0.294, 0.1804, 0.8926, 0.1252, 0.8961, 0.1198, 0.9155, 0.1315, 0.9127, 0.138, 0.06488, 0.1804, 0.06967, 0.1364, 0.1288, 0.1371, 0.13, 0.1734, 0.06169, 0.4162, 0.05906, 0.2472, 0.1274, 0.2398, 0.1383, 0.4724, 0.2341, 0.7372, 0.131, 0.7457, 0.1249, 0.686, 0.1986, 0.6778, 0.1985, 0.7999, 0.1249, 0.7907, 0.1315, 0.7299, 0.1888, 0.7347, 0.2592, 0.8009, 0.135, 0.8062, 0.131, 0.7457, 0.2341, 0.7372, 0.1888, 0.7347, 0.1315, 0.7299, 0.135, 0.6743, 0.2105, 0.6772, 0.2105, 0.6772, 0.135, 0.6743, 0.1358, 0.6241, 0.2398, 0.6235, 0.2398, 0.8539, 0.1358, 0.8546, 0.135, 0.8062, 0.2592, 0.8009, 0.8814, 0.791, 0.8569, 0.8114, 0.8339, 0.7851, 0.8592, 0.7628, 0.925, 0.8874, 0.8185, 0.9462, 0.799, 0.8935, 0.885, 0.8436, 0.8592, 0.7628, 0.8339, 0.7851, 0.8123, 0.7605, 0.8344, 0.7408, 0.9614, 0.8462, 0.925, 0.8874, 0.885, 0.8436, 0.9098, 0.8167, 0.8344, 0.7408, 0.8123, 0.7605, 0.7848, 0.7291, 0.8114, 0.7102, 0.9098, 0.8167, 0.885, 0.8436, 0.8569, 0.8114, 0.8814, 0.791, 0.8114, 0.7102, 0.7848, 0.7291, 0.7507, 0.6842, 0.7976, 0.6627, 0.7513, 0.8208, 0.7289, 0.8508, 0.6757, 0.8341, 0.7082, 0.7922, 0.7848, 0.7291, 0.7082, 0.7922, 0.7507, 0.6842, 0.8339, 0.7851, 0.7761, 0.8538, 0.7513, 0.8208, 0.8123, 0.7605, 0.722, 0.863, 0.7071, 0.9162, 0.6757, 0.8341, 0.7468, 0.8707, 0.7071, 0.9162, 0.722, 0.863, 0.7761, 0.8538, 0.7468, 0.8707, 0.7289, 0.8508, 0.7513, 0.8208, 0.8185, 0.9462, 0.7721, 0.9722, 0.7557, 0.908, 0.799, 0.8935, 0.8569, 0.8114, 0.7761, 0.8538, 0.8339, 0.7851, 0.885, 0.8436, 0.799, 0.8935, 0.7761, 0.8538, 0.8569, 0.8114, 0.8123, 0.7605, 0.7513, 0.8208, 0.7082, 0.7922, 0.7848, 0.7291, 0.799, 0.8935, 0.7557, 0.908, 0.7468, 0.8707, 0.7761, 0.8538, 0.7557, 0.908, 0.7071, 0.9162, 0.7468, 0.8707, 0.7721, 0.9722, 0.7071, 0.9162, 0.7557, 0.908, 0.7289, 0.8508, 0.722, 0.863, 0.6757, 0.8341, 0.7468, 0.8707, 0.722, 0.863, 0.7289, 0.8508, 0.6951, 0.4704, 0.7622, 0.4639, 0.742, 0.5402, 0.7479, 0.3538, 0.7622, 0.4639, 0.6951, 0.4704, 0.6764, 0.3787, 0.6764, 0.3787, 0.6951, 0.4704, 0.6442, 0.3697, 0.8116, 0.5739, 0.742, 0.5402, 0.7622, 0.4639, 0.8127, 0.465, 0.8115, 0.5914, 0.7357, 0.5559, 0.742, 0.5402, 0.8116, 0.5739, 0.5883, 0.0366, 0.5825, 0.03699, 0.5788, 0.0264, 0.7389, 0.3272, 0.7479, 0.3538, 0.6764, 0.3787, 0.6442, 0.3697, 0.6575, 0.4867, 0.6951, 0.4704, 0.742, 0.5402, 0.7357, 0.5559, 0.5788, 0.0264, 0.5825, 0.03699, 0.563, 0.01974, 0.3226, 0.6705, 0.3112, 0.823, 0.1937, 0.7805, 0.2546, 0.6472, 0.4294, 0.6802, 0.4294, 0.8343, 0.3112, 0.823, 0.3226, 0.6705, 0.3043, 0.6764, 0.2728, 0.6434, 0.377, 0.6117, 0.377, 0.6528, 0.2575, 0.8821, 0.2261, 0.7238, 0.2937, 0.7238, 0.3011, 0.8821, 0.5955, 0.02331, 0.5883, 0.0366, 0.5788, 0.0264, 0.6008, 0.04353, 0.5883, 0.0366, 0.6072, 0.03563, 0.6072, 0.03563, 0.5883, 0.0366, 0.5955, 0.02331, 0.7479, 0.3538, 0.8127, 0.465, 0.7622, 0.4639, 0.814, 0.3272, 0.8127, 0.465, 0.7479, 0.3538, 0.1909, 0.6312, 0.3024, 0.8824, 0.2299, 0.9055, 0.1463, 0.01523, 0.08782, 0.01523, 0.08782, 0.05902, 0.1463, 0.05902, 0.4342, 0.7764, 0.2738, 0.8168, 0.4045, 0.6312, 0.1185, 0.6479, 0.1909, 0.6312, 0.2299, 0.9055, 0.1835, 0.7199, 0.1835, 0.87, 0.1019, 0.7166, 0.2299, 0.9055, 0.1096, 0.8712, 0.1185, 0.6479, 0.3262, 0.6479, 0.3173, 0.8712, 0.2036, 0.8551, 0.2189, 0.6552, 0.264, 0.007896, 0.2058, 0.007896, 0.2058, 0.06609, 0.264, 0.06609, 0.2319, 0.685, 0.1838, 0.7655, 0.1839, 0.685, 0.1463, 0.01511, 0.08782, 0.01511, 0.08782, 0.0589, 0.1463, 0.0589, 0.2398, 0.7459, 0.2723, 0.9979, 0.1837, 0.8181, 0.2738, 0.8168, 0.4342, 0.7764, 0.394, 0.8496, 0.394, 0.6192, 0.4342, 0.6332, 0.4201, 0.8039, 0.3237, 0.7267, 0.2052, 0.01523, 0.1467, 0.01523, 0.1467, 0.05902, 0.2052, 0.05902, 0.4045, 0.6312, 0.2738, 0.8168, 0.2232, 0.7595, 0.01881, 0.8454, 0.08075, 0.8454, 0.08075, 0.9283, 0.01881, 0.9283, 0.2052, 0.01511, 0.1467, 0.01511, 0.1467, 0.0589, 0.2052, 0.0589, 0.2843, 0.8318, 0.1862, 0.8636, 0.1126, 0.7705, 0.2478, 0.7609, 0.3556, 0.6144, 0.3556, 0.7496, 0.2586, 0.7301, 0.2586, 0.6339, 0.3173, 0.6407, 0.3203, 0.7705, 0.2036, 0.6246, 0.01881, 0.8799, 0.08075, 0.8801, 0.01881, 0.9705, 0.1463, 0.01507, 0.08782, 0.01507, 0.08782, 0.05886, 0.1463, 0.05886, 0.3486, 0.8507, 0.3414, 0.9276, 0.301, 0.9276, 0.1837, 0.6015, 0.2723, 0.7813, 0.1835, 0.7199, 0.2385, 0.6002, 0.2758, 0.5862, 0.2402, 0.745, 0.264, 0.01523, 0.2055, 0.01523, 0.2055, 0.05902, 0.264, 0.05902, 0.1837, 0.6015, 0.1835, 0.7199, 0.1019, 0.7166, 0.587, 0.04069, 0.5828, 0.04338, 0.5832, 0.04155, 0.264, 0.01511, 0.2055, 0.01511, 0.2055, 0.0589, 0.264, 0.0589, 0.587, 0.04069, 0.5845, 0.04798, 0.582, 0.04507, 0.5828, 0.04338, 0.2837, 0.7232, 0.3299, 0.7232, 0.3916, 0.7232, 0.4378, 0.7232, 0.4181, 0.8181, 0.3033, 0.8181, 0.5978, 0.05376, 0.6008, 0.04353, 0.6072, 0.05107, 0.4342, 0.7764, 0.4342, 0.8636, 0.394, 0.8496, 0.2666, 0.6482, 0.374, 0.6552, 0.3586, 0.8551, 0.2693, 0.7154, 0.4144, 0.7454, 0.3071, 0.7454, 0.3158, 0.8094, 0.4057, 0.8094, 0.1019, 0.685, 0.1839, 0.685, 0.1019, 0.8793, 0.2217, 0.7661, 0.3065, 0.7074, 0.1831, 0.8498, 0.2402, 0.745, 0.2758, 0.5862, 0.296, 0.7386, 0.3944, 0.7133, 0.348, 0.6829, 0.4201, 0.5874, 0.2496, 0.7232, 0.2496, 0.8181, 0.4041, 0.8094, 0.4263, 0.7454, 0.1839, 0.685, 0.1838, 0.7655, 0.1019, 0.8793, 0.377, 0.8078, 0.4505, 0.7911, 0.4732, 0.8294, 0.264, 0.008029, 0.2058, 0.008029, 0.2058, 0.06623, 0.264, 0.06623, 0.3035, 0.7911, 0.377, 0.8078, 0.2808, 0.8294, 0.3065, 0.7074, 0.3844, 0.6526, 0.3844, 0.7367, 0.3065, 0.8507, 0.01881, 0.6802, 0.08075, 0.6802, 0.08075, 0.8801, 0.01881, 0.8799, 0.3011, 0.8821, 0.2937, 0.7238, 0.3844, 0.7238, 0.3844, 0.8821, 0.2052, 0.01507, 0.1467, 0.01507, 0.1467, 0.05886, 0.2052, 0.05886, 0.2054, 0.00797, 0.1472, 0.00797, 0.1472, 0.06617, 0.2054, 0.06617, 0.3844, 0.8507, 0.3486, 0.8507, 0.3844, 0.789, 0.3486, 0.8507, 0.3844, 0.8507, 0.3414, 0.9276, 0.3061, 0.6839, 0.3844, 0.6839, 0.3844, 0.8692, 0.3414, 0.9276, 0.3844, 0.8507, 0.3844, 0.9276, 0.01881, 0.85, 0.01881, 0.6794, 0.08075, 0.6794, 0.08075, 0.85, 0.264, 0.00797, 0.2058, 0.00797, 0.2058, 0.06617, 0.264, 0.06617, 0.3065, 0.9239, 0.3061, 0.6839, 0.3844, 0.8692, 0.264, 0.01507, 0.2055, 0.01507, 0.2055, 0.05886, 0.264, 0.05886, 0.1835, 0.87, 0.1019, 0.87, 0.1019, 0.7166, 0.08075, 0.8581, 0.01881, 0.8581, 0.01881, 0.7916, 0.08075, 0.7002, 0.2666, 0.6482, 0.2693, 0.7154, 0.1937, 0.6312, 0.1463, 0.01526, 0.08782, 0.01526, 0.08782, 0.05905, 0.1463, 0.05905, 0.1835, 0.7199, 0.2723, 0.7813, 0.3127, 0.869, 0.3065, 0.7074, 0.3065, 0.8507, 0.1831, 0.8498, 0.2808, 0.8294, 0.377, 0.8078, 0.3537, 0.8445, 0.377, 0.8078, 0.4732, 0.8294, 0.4002, 0.8445, 0.377, 0.8078, 0.4002, 0.8445, 0.3537, 0.8445])
me_cube.materials.append(mat_material)
me_cube.use_remesh_preserve_volume = False
me_cube.use_remesh_preserve_attributes = False
me_cube.use_mirror_vertex_groups = False
me_cube.update()
arm_armature_001 = bpy.data.armatures.new('Armature.001')  # bones are not reproduced

# ---- objects
ob_armature = bpy.data.objects.new('Armature', arm_armature_001)
ob_cube = bpy.data.objects.new('Cube', me_cube)
ob_hemi = bpy.data.objects.new('Hemi', light_hemi)
ob_lamp = bpy.data.objects.new('Lamp', light_lamp)
ob_camera = bpy.data.objects.new('Camera', cam_camera)

# ---- transforms, parenting, visibility, modifiers, constraints
ob_armature.location = (0.0, 0.0, 2.538)
ob_armature.lineart.crease_threshold = 0.0
ob_cube.parent = ob_armature
ob_cube.matrix_parent_inverse = Matrix(((1.0, 0.0, 0.0, -0.0), (0.0, 1.0, 0.0, -0.0), (0.0, 0.0, 1.0, -2.538), (0.0, 0.0, 0.0, 1.0)))
ob_cube.location = (0.0, 0.0, 0.0)
ob_cube.lock_rotations_4d = False
ob_cube.empty_display_type = 'ARROWS'
ob_cube.lineart.crease_threshold = 0.0
_vg = ob_cube.vertex_groups.new(name='Stomach')
_vg.add([2, 3, 6, 38, 39, 40, 41, 42, 43, 111, 112, 113, 116, 123, 124, 127, 162, 163, 164, 165, 166, 167, 168, 169, 170, 240, 241, 242, 243, 244, 245, 246, 247, 248, 249, 250, 251, 252, 253, 257, 258, 262, 265, 266, 268, 269, 270], 1.0, 'REPLACE')
_vg = ob_cube.vertex_groups.new(name='Chest')
_vg.add([0, 1, 4, 7, 9, 10, 11, 12, 13, 14, 15, 16, 27, 28, 114, 115, 117, 118, 119, 120, 121, 122, 125, 128, 130, 131, 132, 133, 134, 135, 136, 137, 254, 255, 256, 259, 260, 261, 263, 264, 267, 271, 272], 1.0, 'REPLACE')
_vg = ob_cube.vertex_groups.new(name='Head')
_vg.add([29, 30, 31, 32, 33, 34, 35, 36, 37, 106, 107, 108, 109, 110, 148, 149, 150, 151, 152, 153, 154, 155, 156, 157, 158, 159, 160, 161, 233, 234, 235, 236, 237, 238, 239], 1.0, 'REPLACE')
_vg = ob_cube.vertex_groups.new(name='Upper Arm.L')
_vg.add([5, 8, 17, 18, 19, 20, 21, 22, 23, 24, 25, 26], 1.0, 'REPLACE')
_vg = ob_cube.vertex_groups.new(name='Lower Arm.L')
_vg.add([78, 79, 80, 81, 82, 83, 84, 85, 86, 87, 88, 89, 90, 91, 92, 93, 94, 95, 96, 97, 98, 99, 100, 101, 102, 103, 104, 105], 1.0, 'REPLACE')
_vg = ob_cube.vertex_groups.new(name='Upper Leg.L')
_vg.add([38, 39, 40, 41, 42, 43, 44, 45, 46, 47, 48, 49, 111, 112, 113, 162, 163, 170, 243, 270], 1.0, 'REPLACE')
_vg = ob_cube.vertex_groups.new(name='Lower Leg.L')
_vg.add([50, 51, 52, 53, 54, 55, 66, 67, 68, 69, 70, 71, 72, 73, 74, 75, 76, 77], 1.0, 'REPLACE')
_vg = ob_cube.vertex_groups.new(name='Foot.L')
_vg.add([56, 57, 58, 59, 60, 61, 62, 63, 64, 65], 1.0, 'REPLACE')
_vg = ob_cube.vertex_groups.new(name='Upper Arm.R')
_vg.add([126, 129, 138, 139, 140, 141, 142, 143, 144, 145, 146, 147], 1.0, 'REPLACE')
_vg = ob_cube.vertex_groups.new(name='Lower Arm.R')
_vg.add([205, 206, 207, 208, 209, 210, 211, 212, 213, 214, 215, 216, 217, 218, 219, 220, 221, 222, 223, 224, 225, 226, 227, 228, 229, 230, 231, 232], 1.0, 'REPLACE')
_vg = ob_cube.vertex_groups.new(name='Upper Leg.R')
_vg.add([162, 163, 164, 165, 166, 167, 168, 169, 170, 171, 172, 173, 174, 175, 176, 240, 241, 242, 243, 265], 1.0, 'REPLACE')
_vg = ob_cube.vertex_groups.new(name='Lower Leg.R')
_vg.add([177, 178, 179, 180, 181, 182, 193, 194, 195, 196, 197, 198, 199, 200, 201, 202, 203, 204], 1.0, 'REPLACE')
_vg = ob_cube.vertex_groups.new(name='Foot.R')
_vg.add([183, 184, 185, 186, 187, 188, 189, 190, 191, 192], 1.0, 'REPLACE')
_vg = ob_cube.vertex_groups.new(name='Leg IK.L')
for _i, _w in zip([53, 54, 57, 58, 59, 60, 61, 62, 63], [0.02041, 0.03368, 0.1284, 0.0005871, 0.8828, 0.8833, 0.1267, 0.7818, 0.7793]): _vg.add([_i], _w, 'REPLACE')
_vg = ob_cube.vertex_groups.new(name='Knee.L')
_vg = ob_cube.vertex_groups.new(name='Leg IK.R')
for _i, _w in zip([180, 181, 184, 185, 186, 187, 188, 189, 190], [0.02041, 0.03368, 0.1284, 0.0005871, 0.8828, 0.8833, 0.1267, 0.7818, 0.7793]): _vg.add([_i], _w, 'REPLACE')
_vg = ob_cube.vertex_groups.new(name='Knee.R')
_m = ob_cube.modifiers.new('Armature', 'ARMATURE')
_m = ob_cube.modifiers.new('Armature.001', 'ARMATURE')
_m.object = ob_armature
ob_hemi.location = (0.1697, -0.9256, 0.2739)
ob_hemi.lineart.crease_threshold = 0.0
ob_lamp.location = (4.076, -2.515, 5.904)
ob_lamp.rotation_euler = (0.6503, 0.05522, 1.866)
ob_lamp.lock_rotations_4d = False
ob_lamp.empty_display_type = 'ARROWS'
ob_lamp.color = (0.0, 0.0, 0.0, 0.0)
ob_lamp.lineart.crease_threshold = 0.0
ob_camera.location = (7.936, -7.483, 8.419)
ob_camera.rotation_euler = (1.109, 0.01082, 0.8149)
ob_camera.lock_rotations_4d = False
ob_camera.empty_display_type = 'ARROWS'
ob_camera.color = (0.0, 0.0, 0.0, 0.0)
ob_camera.display_type = 'WIRE'
ob_camera.lineart.crease_threshold = 0.0

# ---- collection membership
col_collection_1.objects.link(ob_armature)
col_collection_1.objects.link(ob_cube)
col_collection_1.objects.link(ob_hemi)
col_collection_1.objects.link(ob_lamp)
col_collection_1.objects.link(ob_camera)

# ---- scene / render settings (as saved in the file)
scene.camera = ob_camera
scene.frame_start = 1; scene.frame_end = 160; scene.frame_set(160)
scene.render.engine = 'BLENDER_EEVEE_NEXT'
scene.render.resolution_percentage = 50
scene.render.dither_intensity = 0.0
scene.cycles.use_denoising = False
scene.cycles.samples = 10
scene.cycles.sampling_pattern = 'TABULATED_SOBOL'
scene.cycles.light_sampling_threshold = 0.0
scene.cycles.use_adaptive_sampling = False
scene.cycles.use_light_tree = False
scene.cycles.blur_glossy = 0.0
scene.cycles.pixel_filter_type = 'GAUSSIAN'
scene.cycles.sample_clamp_indirect = 0.0
scene.view_settings.view_transform = 'Standard'
bpy.context.view_layer.update()

